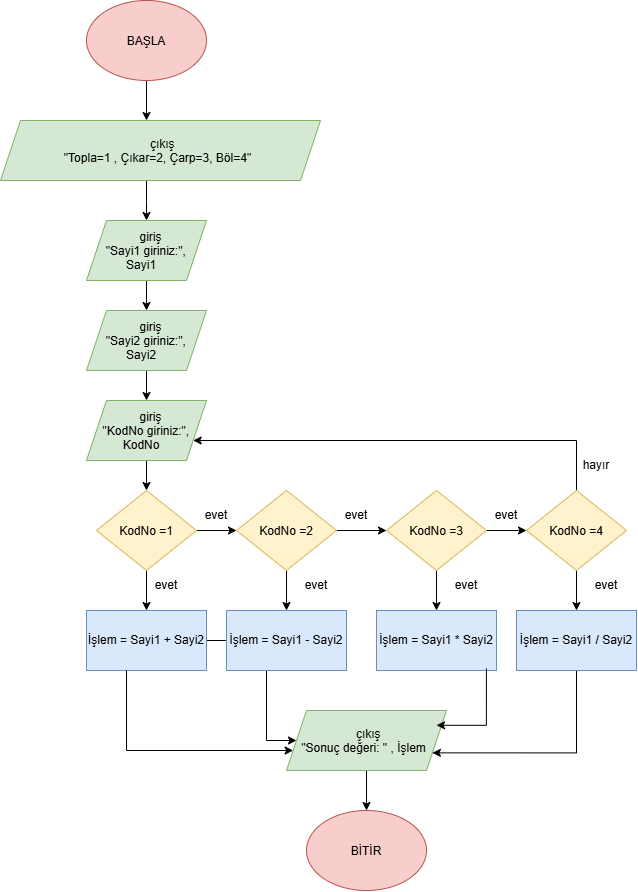

The diagram above was exported from draw.io. Its source (the exported page's mxGraphModel, read from the mxfile embedded in the PNG):
<mxGraphModel dx="2058" dy="1192" grid="1" gridSize="10" guides="1" tooltips="1" connect="1" arrows="1" fold="1" page="1" pageScale="1" pageWidth="827" pageHeight="1169" math="0" shadow="0">
  <root>
    <mxCell id="0" />
    <mxCell id="1" parent="0" />
    <mxCell id="gB0LUuzkAxzvNhT761qL-39" edge="1" parent="1" source="gB0LUuzkAxzvNhT761qL-1" style="edgeStyle=orthogonalEdgeStyle;rounded=0;orthogonalLoop=1;jettySize=auto;html=1;entryX=0.5;entryY=0;entryDx=0;entryDy=0;defaultLabelBackgroundColor=page;">
      <mxGeometry relative="1" as="geometry">
        <mxPoint x="400.0000000000002" y="119.99999999999989" as="targetPoint" />
      </mxGeometry>
    </mxCell>
    <mxCell id="gB0LUuzkAxzvNhT761qL-1" parent="1" style="ellipse;whiteSpace=wrap;html=1;shapeInside=1;fillColor=#f8cecc;strokeColor=#b85450;" value="BAŞLA" vertex="1">
      <mxGeometry height="80" width="120" x="340" as="geometry" />
    </mxCell>
    <mxCell id="gB0LUuzkAxzvNhT761qL-38" edge="1" parent="1" style="edgeStyle=orthogonalEdgeStyle;rounded=0;orthogonalLoop=1;jettySize=auto;html=1;entryX=0.5;entryY=0;entryDx=0;entryDy=0;defaultLabelBackgroundColor=page;" target="gB0LUuzkAxzvNhT761qL-3">
      <mxGeometry relative="1" as="geometry">
        <mxPoint x="400.0000000000002" y="180" as="sourcePoint" />
      </mxGeometry>
    </mxCell>
    <mxCell id="gB0LUuzkAxzvNhT761qL-37" edge="1" parent="1" source="gB0LUuzkAxzvNhT761qL-3" style="edgeStyle=orthogonalEdgeStyle;rounded=0;orthogonalLoop=1;jettySize=auto;html=1;entryX=0.5;entryY=0;entryDx=0;entryDy=0;defaultLabelBackgroundColor=page;" target="gB0LUuzkAxzvNhT761qL-4">
      <mxGeometry relative="1" as="geometry" />
    </mxCell>
    <mxCell id="gB0LUuzkAxzvNhT761qL-3" parent="1" style="shape=parallelogram;perimeter=parallelogramPerimeter;whiteSpace=wrap;html=1;shapeInside=1;fixedSize=1;fillColor=#d5e8d4;strokeColor=#82b366;" value="giriş&lt;br&gt;&quot;Sayi1 giriniz:&quot;, Sayi1" vertex="1">
      <mxGeometry height="60" width="120" x="340" y="220" as="geometry" />
    </mxCell>
    <mxCell id="gB0LUuzkAxzvNhT761qL-36" edge="1" parent="1" source="gB0LUuzkAxzvNhT761qL-4" style="edgeStyle=orthogonalEdgeStyle;rounded=0;orthogonalLoop=1;jettySize=auto;html=1;entryX=0.5;entryY=0;entryDx=0;entryDy=0;defaultLabelBackgroundColor=page;" target="gB0LUuzkAxzvNhT761qL-5">
      <mxGeometry relative="1" as="geometry" />
    </mxCell>
    <mxCell id="gB0LUuzkAxzvNhT761qL-4" parent="1" style="shape=parallelogram;perimeter=parallelogramPerimeter;whiteSpace=wrap;html=1;shapeInside=1;fixedSize=1;fillColor=#d5e8d4;strokeColor=#82b366;" value="giriş&lt;br&gt;&quot;Sayi2 giriniz:&quot;, Sayi2" vertex="1">
      <mxGeometry height="60" width="120" x="340" y="310" as="geometry" />
    </mxCell>
    <mxCell id="gB0LUuzkAxzvNhT761qL-33" edge="1" parent="1" source="gB0LUuzkAxzvNhT761qL-5" style="edgeStyle=orthogonalEdgeStyle;rounded=0;orthogonalLoop=1;jettySize=auto;html=1;entryX=0.5;entryY=0;entryDx=0;entryDy=0;defaultLabelBackgroundColor=page;" target="gB0LUuzkAxzvNhT761qL-6">
      <mxGeometry relative="1" as="geometry" />
    </mxCell>
    <mxCell id="gB0LUuzkAxzvNhT761qL-5" parent="1" style="shape=parallelogram;perimeter=parallelogramPerimeter;whiteSpace=wrap;html=1;shapeInside=1;fixedSize=1;fillColor=#d5e8d4;strokeColor=#82b366;" value="giriş&lt;br&gt;&quot;KodNo giriniz:&quot;, KodNo" vertex="1">
      <mxGeometry height="60" width="120" x="340" y="400" as="geometry" />
    </mxCell>
    <mxCell id="gB0LUuzkAxzvNhT761qL-20" edge="1" parent="1" source="gB0LUuzkAxzvNhT761qL-6" style="edgeStyle=orthogonalEdgeStyle;rounded=0;orthogonalLoop=1;jettySize=auto;html=1;entryX=0.5;entryY=0;entryDx=0;entryDy=0;defaultLabelBackgroundColor=page;" target="gB0LUuzkAxzvNhT761qL-10">
      <mxGeometry relative="1" as="geometry" />
    </mxCell>
    <mxCell id="gB0LUuzkAxzvNhT761qL-34" edge="1" parent="1" source="gB0LUuzkAxzvNhT761qL-6" style="edgeStyle=orthogonalEdgeStyle;rounded=0;orthogonalLoop=1;jettySize=auto;html=1;entryX=0;entryY=0.5;entryDx=0;entryDy=0;defaultLabelBackgroundColor=page;" target="gB0LUuzkAxzvNhT761qL-17">
      <mxGeometry relative="1" as="geometry" />
    </mxCell>
    <mxCell id="gB0LUuzkAxzvNhT761qL-6" parent="1" style="rhombus;whiteSpace=wrap;html=1;shapeInside=1;fillColor=#fff2cc;strokeColor=#d6b656;" value="KodNo =1" vertex="1">
      <mxGeometry height="80" width="100" x="350" y="490" as="geometry" />
    </mxCell>
    <mxCell id="gB0LUuzkAxzvNhT761qL-28" edge="1" parent="1" source="gB0LUuzkAxzvNhT761qL-10" style="edgeStyle=orthogonalEdgeStyle;rounded=0;orthogonalLoop=1;jettySize=auto;html=1;defaultLabelBackgroundColor=page;" target="gB0LUuzkAxzvNhT761qL-14">
      <mxGeometry relative="1" as="geometry">
        <Array as="points">
          <mxPoint x="520" y="640" />
          <mxPoint x="520" y="740" />
        </Array>
        <mxPoint x="400" y="760" as="targetPoint" />
      </mxGeometry>
    </mxCell>
    <mxCell id="gB0LUuzkAxzvNhT761qL-10" parent="1" style="rounded=0;whiteSpace=wrap;html=1;fillColor=#dae8fc;strokeColor=#6c8ebf;" value="İşlem = Sayi1 + Sayi2" vertex="1">
      <mxGeometry height="60" width="120" x="340" y="610" as="geometry" />
    </mxCell>
    <mxCell id="gB0LUuzkAxzvNhT761qL-11" parent="1" style="rounded=0;whiteSpace=wrap;html=1;fillColor=#dae8fc;strokeColor=#6c8ebf;" value="İşlem = Sayi1 - Sayi2" vertex="1">
      <mxGeometry height="60" width="120" x="480" y="610" as="geometry" />
    </mxCell>
    <mxCell id="gB0LUuzkAxzvNhT761qL-12" parent="1" style="rounded=0;whiteSpace=wrap;html=1;fillColor=#dae8fc;strokeColor=#6c8ebf;" value="İşlem = Sayi1 * Sayi2" vertex="1">
      <mxGeometry height="60" width="120" x="630" y="610" as="geometry" />
    </mxCell>
    <mxCell id="gB0LUuzkAxzvNhT761qL-30" edge="1" parent="1" source="gB0LUuzkAxzvNhT761qL-13" style="edgeStyle=orthogonalEdgeStyle;rounded=0;orthogonalLoop=1;jettySize=auto;html=1;defaultLabelBackgroundColor=page;entryX=1;entryY=0.75;entryDx=0;entryDy=0;" target="gB0LUuzkAxzvNhT761qL-14">
      <mxGeometry relative="1" x="-0.4702" as="geometry">
        <Array as="points">
          <mxPoint x="830" y="752.4" />
        </Array>
        <mxPoint x="770" y="760" as="targetPoint" />
      </mxGeometry>
    </mxCell>
    <mxCell id="gB0LUuzkAxzvNhT761qL-13" parent="1" style="rounded=0;whiteSpace=wrap;html=1;fillColor=#dae8fc;strokeColor=#6c8ebf;" value="İşlem = Sayi1 / Sayi2" vertex="1">
      <mxGeometry height="60" width="120" x="770" y="610" as="geometry" />
    </mxCell>
    <mxCell id="gB0LUuzkAxzvNhT761qL-47" edge="1" parent="1" source="gB0LUuzkAxzvNhT761qL-14" style="edgeStyle=orthogonalEdgeStyle;rounded=0;orthogonalLoop=1;jettySize=auto;html=1;defaultLabelBackgroundColor=page;" target="gB0LUuzkAxzvNhT761qL-15" value="">
      <mxGeometry relative="1" as="geometry" />
    </mxCell>
    <mxCell id="gB0LUuzkAxzvNhT761qL-14" parent="1" style="shape=parallelogram;perimeter=parallelogramPerimeter;whiteSpace=wrap;html=1;shapeInside=1;fixedSize=1;fillColor=#d5e8d4;strokeColor=#82b366;" value="çıkış&lt;br&gt;&quot;Sonuç değeri: &quot; , İşlem" vertex="1">
      <mxGeometry height="60" width="160" x="540" y="710" as="geometry" />
    </mxCell>
    <mxCell id="gB0LUuzkAxzvNhT761qL-15" parent="1" style="ellipse;whiteSpace=wrap;html=1;shapeInside=1;fillColor=#f8cecc;strokeColor=#b85450;" value="BİTİR" vertex="1">
      <mxGeometry height="80" width="120" x="560" y="810" as="geometry" />
    </mxCell>
    <mxCell id="gB0LUuzkAxzvNhT761qL-21" edge="1" parent="1" source="gB0LUuzkAxzvNhT761qL-17" style="edgeStyle=orthogonalEdgeStyle;rounded=0;orthogonalLoop=1;jettySize=auto;html=1;entryX=0.5;entryY=0;entryDx=0;entryDy=0;defaultLabelBackgroundColor=page;" target="gB0LUuzkAxzvNhT761qL-11">
      <mxGeometry relative="1" as="geometry" />
    </mxCell>
    <mxCell id="gB0LUuzkAxzvNhT761qL-35" edge="1" parent="1" source="gB0LUuzkAxzvNhT761qL-17" style="edgeStyle=orthogonalEdgeStyle;rounded=0;orthogonalLoop=1;jettySize=auto;html=1;entryX=0;entryY=0.5;entryDx=0;entryDy=0;defaultLabelBackgroundColor=page;" target="gB0LUuzkAxzvNhT761qL-18">
      <mxGeometry relative="1" as="geometry" />
    </mxCell>
    <mxCell id="gB0LUuzkAxzvNhT761qL-17" parent="1" style="rhombus;whiteSpace=wrap;html=1;shapeInside=1;fillColor=#fff2cc;strokeColor=#d6b656;" value="KodNo =2" vertex="1">
      <mxGeometry height="80" width="100" x="490" y="490" as="geometry" />
    </mxCell>
    <mxCell id="gB0LUuzkAxzvNhT761qL-22" edge="1" parent="1" source="gB0LUuzkAxzvNhT761qL-18" style="edgeStyle=orthogonalEdgeStyle;rounded=0;orthogonalLoop=1;jettySize=auto;html=1;entryX=0.5;entryY=0;entryDx=0;entryDy=0;defaultLabelBackgroundColor=page;" target="gB0LUuzkAxzvNhT761qL-12">
      <mxGeometry relative="1" as="geometry" />
    </mxCell>
    <mxCell id="gB0LUuzkAxzvNhT761qL-40" edge="1" parent="1" source="gB0LUuzkAxzvNhT761qL-18" style="edgeStyle=orthogonalEdgeStyle;rounded=0;orthogonalLoop=1;jettySize=auto;html=1;entryX=0;entryY=0.5;entryDx=0;entryDy=0;defaultLabelBackgroundColor=page;" target="gB0LUuzkAxzvNhT761qL-19">
      <mxGeometry relative="1" as="geometry" />
    </mxCell>
    <mxCell id="gB0LUuzkAxzvNhT761qL-18" parent="1" style="rhombus;whiteSpace=wrap;html=1;shapeInside=1;fillColor=#fff2cc;strokeColor=#d6b656;" value="KodNo =3" vertex="1">
      <mxGeometry height="80" width="100" x="640" y="490" as="geometry" />
    </mxCell>
    <mxCell id="gB0LUuzkAxzvNhT761qL-23" edge="1" parent="1" source="gB0LUuzkAxzvNhT761qL-19" style="edgeStyle=orthogonalEdgeStyle;rounded=0;orthogonalLoop=1;jettySize=auto;html=1;entryX=0.5;entryY=0;entryDx=0;entryDy=0;defaultLabelBackgroundColor=page;" target="gB0LUuzkAxzvNhT761qL-13">
      <mxGeometry relative="1" as="geometry" />
    </mxCell>
    <mxCell id="gB0LUuzkAxzvNhT761qL-41" edge="1" parent="1" source="gB0LUuzkAxzvNhT761qL-19" style="edgeStyle=orthogonalEdgeStyle;rounded=0;orthogonalLoop=1;jettySize=auto;html=1;defaultLabelBackgroundColor=page;" target="gB0LUuzkAxzvNhT761qL-5">
      <mxGeometry relative="1" x="-0.7866" as="geometry">
        <Array as="points">
          <mxPoint x="830" y="440" />
        </Array>
        <mxPoint x="830" y="440" as="targetPoint" />
      </mxGeometry>
    </mxCell>
    <mxCell id="gB0LUuzkAxzvNhT761qL-19" parent="1" style="rhombus;whiteSpace=wrap;html=1;shapeInside=1;fillColor=#fff2cc;strokeColor=#d6b656;" value="KodNo =4" vertex="1">
      <mxGeometry height="80" width="100" x="780" y="490" as="geometry" />
    </mxCell>
    <mxCell id="gB0LUuzkAxzvNhT761qL-24" parent="1" style="text;html=1;whiteSpace=wrap;strokeColor=none;fillColor=none;align=center;verticalAlign=middle;rounded=0;" value="evet" vertex="1">
      <mxGeometry height="30" width="60" x="390" y="570" as="geometry" />
    </mxCell>
    <mxCell id="gB0LUuzkAxzvNhT761qL-25" parent="1" style="text;html=1;whiteSpace=wrap;strokeColor=none;fillColor=none;align=center;verticalAlign=middle;rounded=0;" value="evet" vertex="1">
      <mxGeometry height="30" width="60" x="540" y="570" as="geometry" />
    </mxCell>
    <mxCell id="gB0LUuzkAxzvNhT761qL-26" parent="1" style="text;html=1;whiteSpace=wrap;strokeColor=none;fillColor=none;align=center;verticalAlign=middle;rounded=0;" value="evet" vertex="1">
      <mxGeometry height="30" width="60" x="690" y="570" as="geometry" />
    </mxCell>
    <mxCell id="gB0LUuzkAxzvNhT761qL-27" parent="1" style="text;html=1;whiteSpace=wrap;strokeColor=none;fillColor=none;align=center;verticalAlign=middle;rounded=0;" value="evet" vertex="1">
      <mxGeometry height="30" width="60" x="830" y="570" as="geometry" />
    </mxCell>
    <mxCell id="gB0LUuzkAxzvNhT761qL-29" edge="1" parent="1" source="gB0LUuzkAxzvNhT761qL-12" style="edgeStyle=orthogonalEdgeStyle;rounded=0;orthogonalLoop=1;jettySize=auto;html=1;entryX=0.833;entryY=0.08;entryDx=0;entryDy=0;entryPerimeter=0;defaultLabelBackgroundColor=page;exitX=0.916;exitY=0.968;exitDx=0;exitDy=0;exitPerimeter=0;">
      <mxGeometry relative="1" x="0.4838" as="geometry">
        <Array as="points">
          <mxPoint x="740" y="724.8" />
        </Array>
        <mxPoint x="756.72" y="680" as="sourcePoint" />
        <mxPoint x="690.0000000000001" y="724.8000000000001" as="targetPoint" />
      </mxGeometry>
    </mxCell>
    <mxCell id="gB0LUuzkAxzvNhT761qL-32" edge="1" parent="1" source="gB0LUuzkAxzvNhT761qL-10" style="edgeStyle=orthogonalEdgeStyle;rounded=0;orthogonalLoop=1;jettySize=auto;html=1;defaultLabelBackgroundColor=page;" target="gB0LUuzkAxzvNhT761qL-14">
      <mxGeometry relative="1" x="-0.5946" as="geometry">
        <Array as="points">
          <mxPoint x="380" y="750" />
        </Array>
        <mxPoint x="400" y="670" as="sourcePoint" />
        <mxPoint x="400" y="750" as="targetPoint" />
      </mxGeometry>
    </mxCell>
    <mxCell id="gB0LUuzkAxzvNhT761qL-42" parent="1" style="text;html=1;whiteSpace=wrap;strokeColor=none;fillColor=none;align=center;verticalAlign=middle;rounded=0;" value="hayır" vertex="1">
      <mxGeometry height="30" width="60" x="820" y="450" as="geometry" />
    </mxCell>
    <mxCell id="gB0LUuzkAxzvNhT761qL-43" parent="1" style="text;html=1;whiteSpace=wrap;strokeColor=none;fillColor=none;align=center;verticalAlign=middle;rounded=0;" value="evet" vertex="1">
      <mxGeometry height="30" width="60" x="730" y="500" as="geometry" />
    </mxCell>
    <mxCell id="gB0LUuzkAxzvNhT761qL-44" parent="1" style="text;html=1;whiteSpace=wrap;strokeColor=none;fillColor=none;align=center;verticalAlign=middle;rounded=0;" value="evet" vertex="1">
      <mxGeometry height="30" width="60" x="580" y="500" as="geometry" />
    </mxCell>
    <mxCell id="gB0LUuzkAxzvNhT761qL-45" parent="1" style="text;html=1;whiteSpace=wrap;strokeColor=none;fillColor=none;align=center;verticalAlign=middle;rounded=0;" value="evet" vertex="1">
      <mxGeometry height="30" width="60" x="440" y="500" as="geometry" />
    </mxCell>
    <mxCell id="gB0LUuzkAxzvNhT761qL-46" parent="1" style="shape=parallelogram;perimeter=parallelogramPerimeter;whiteSpace=wrap;html=1;shapeInside=1;fixedSize=1;fillColor=#d5e8d4;strokeColor=#82b366;" value="çıkış&lt;br&gt;&quot;Topla=1 , Çıkar=2, Çarp=3, Böl=4&quot;" vertex="1">
      <mxGeometry height="60" width="320" x="254" y="120" as="geometry" />
    </mxCell>
  </root>
</mxGraphModel>